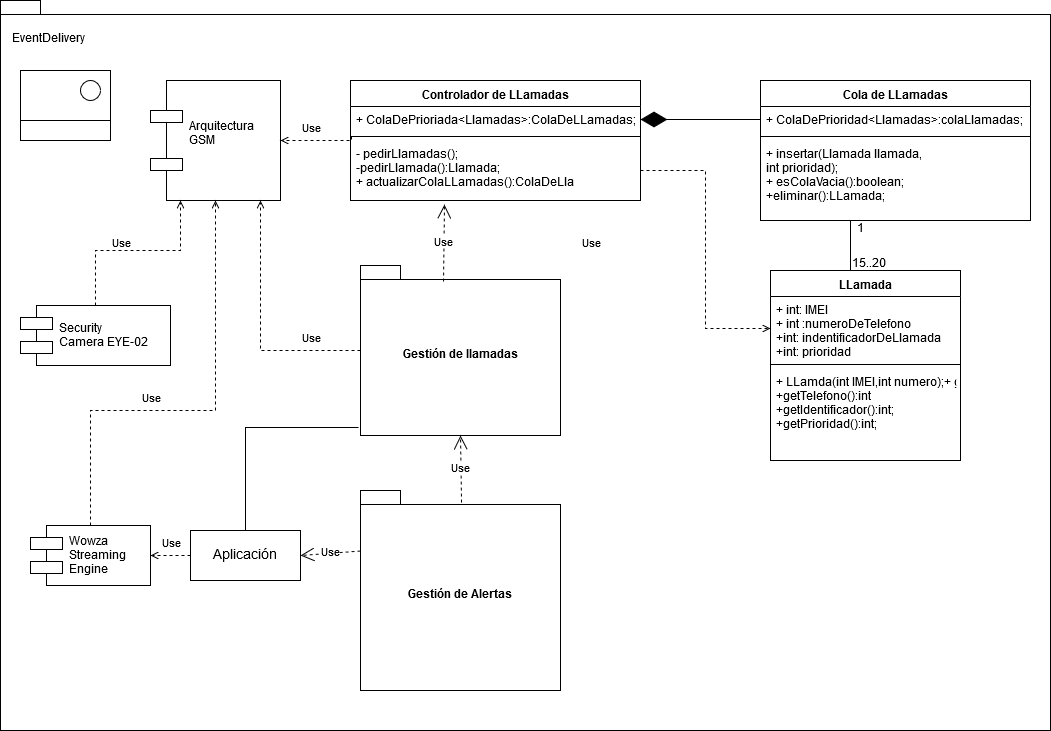

The diagram above was exported from draw.io. Its source (the exported page's mxGraphModel, read from the mxfile embedded in the PNG):
<mxGraphModel dx="253" dy="791" grid="1" gridSize="10" guides="1" tooltips="1" connect="1" arrows="1" fold="1" page="1" pageScale="1" pageWidth="1169" pageHeight="1654" math="0" shadow="0">
  <root>
    <mxCell id="0" />
    <mxCell id="1" parent="0" />
    <mxCell id="-lk-j_QBAzNRk8KsqQVB-19" value="" style="shape=folder;fontStyle=1;spacingTop=10;tabWidth=40;tabHeight=14;tabPosition=left;html=1;" parent="1" vertex="1">
      <mxGeometry x="1280" y="240" width="1050" height="730" as="geometry" />
    </mxCell>
    <mxCell id="-lk-j_QBAzNRk8KsqQVB-20" value="EventDelivery" style="text;html=1;resizable=0;points=[];autosize=1;align=left;verticalAlign=top;spacingTop=-4;" parent="1" vertex="1">
      <mxGeometry x="1290" y="270" width="90" height="20" as="geometry" />
    </mxCell>
    <mxCell id="8NQvp81xQifo9CAYw59p-1" value="Arquitectura&#10;GSM&#10;" style="shape=component;align=left;spacingLeft=36;" parent="1" vertex="1">
      <mxGeometry x="1430" y="320" width="130" height="120" as="geometry" />
    </mxCell>
    <mxCell id="8NQvp81xQifo9CAYw59p-2" value="LLamada" style="swimlane;fontStyle=1;align=center;verticalAlign=top;childLayout=stackLayout;horizontal=1;startSize=26;horizontalStack=0;resizeParent=1;resizeParentMax=0;resizeLast=0;collapsible=1;marginBottom=0;" parent="1" vertex="1">
      <mxGeometry x="2050" y="510" width="190" height="190" as="geometry" />
    </mxCell>
    <mxCell id="8NQvp81xQifo9CAYw59p-3" value="+ int: IMEI&#10;+ int :numeroDeTelefono&#10;+int: indentificadorDeLlamada&#10;+int: prioridad&#10;" style="text;strokeColor=none;fillColor=none;align=left;verticalAlign=top;spacingLeft=4;spacingRight=4;overflow=hidden;rotatable=0;points=[[0,0.5],[1,0.5]];portConstraint=eastwest;" parent="8NQvp81xQifo9CAYw59p-2" vertex="1">
      <mxGeometry y="26" width="190" height="64" as="geometry" />
    </mxCell>
    <mxCell id="8NQvp81xQifo9CAYw59p-4" value="" style="line;strokeWidth=1;fillColor=none;align=left;verticalAlign=middle;spacingTop=-1;spacingLeft=3;spacingRight=3;rotatable=0;labelPosition=right;points=[];portConstraint=eastwest;" parent="8NQvp81xQifo9CAYw59p-2" vertex="1">
      <mxGeometry y="90" width="190" height="8" as="geometry" />
    </mxCell>
    <mxCell id="8NQvp81xQifo9CAYw59p-5" value="+ LLamda(int IMEI,int numero);+ getIMEI():int&#10;+getTelefono():int&#10;+getIdentificador():int;&#10;+getPrioridad():int;&#10;&#10;" style="text;strokeColor=none;fillColor=none;align=left;verticalAlign=top;spacingLeft=4;spacingRight=4;overflow=hidden;rotatable=0;points=[[0,0.5],[1,0.5]];portConstraint=eastwest;" parent="8NQvp81xQifo9CAYw59p-2" vertex="1">
      <mxGeometry y="98" width="190" height="92" as="geometry" />
    </mxCell>
    <mxCell id="SACKjMgKk8lPRmSZm0d8-18" style="edgeStyle=orthogonalEdgeStyle;rounded=0;orthogonalLoop=1;jettySize=auto;html=1;exitX=0.5;exitY=1;exitDx=0;exitDy=0;entryX=0.5;entryY=0;entryDx=0;entryDy=0;startArrow=none;startFill=0;endArrow=none;endFill=0;strokeWidth=1;" parent="1" source="8NQvp81xQifo9CAYw59p-6" target="8NQvp81xQifo9CAYw59p-2" edge="1">
      <mxGeometry relative="1" as="geometry">
        <Array as="points">
          <mxPoint x="2130" y="510" />
        </Array>
      </mxGeometry>
    </mxCell>
    <mxCell id="8NQvp81xQifo9CAYw59p-6" value="Cola de LLamadas" style="swimlane;fontStyle=1;align=center;verticalAlign=top;childLayout=stackLayout;horizontal=1;startSize=26;horizontalStack=0;resizeParent=1;resizeParentMax=0;resizeLast=0;collapsible=1;marginBottom=0;" parent="1" vertex="1">
      <mxGeometry x="2040" y="320" width="270" height="140" as="geometry" />
    </mxCell>
    <mxCell id="8NQvp81xQifo9CAYw59p-7" value="+ ColaDePrioridad&lt;Llamadas&gt;:colaLlamadas;" style="text;strokeColor=none;fillColor=none;align=left;verticalAlign=top;spacingLeft=4;spacingRight=4;overflow=hidden;rotatable=0;points=[[0,0.5],[1,0.5]];portConstraint=eastwest;" parent="8NQvp81xQifo9CAYw59p-6" vertex="1">
      <mxGeometry y="26" width="270" height="26" as="geometry" />
    </mxCell>
    <mxCell id="8NQvp81xQifo9CAYw59p-8" value="" style="line;strokeWidth=1;fillColor=none;align=left;verticalAlign=middle;spacingTop=-1;spacingLeft=3;spacingRight=3;rotatable=0;labelPosition=right;points=[];portConstraint=eastwest;" parent="8NQvp81xQifo9CAYw59p-6" vertex="1">
      <mxGeometry y="52" width="270" height="8" as="geometry" />
    </mxCell>
    <mxCell id="8NQvp81xQifo9CAYw59p-9" value="+ insertar(Llamada llamada, &#10;int prioridad);&#10;+ esColaVacia():boolean;&#10;+eliminar():LLamada;&#10;" style="text;strokeColor=none;fillColor=none;align=left;verticalAlign=top;spacingLeft=4;spacingRight=4;overflow=hidden;rotatable=0;points=[[0,0.5],[1,0.5]];portConstraint=eastwest;" parent="8NQvp81xQifo9CAYw59p-6" vertex="1">
      <mxGeometry y="60" width="270" height="80" as="geometry" />
    </mxCell>
    <mxCell id="8NQvp81xQifo9CAYw59p-17" value="15..20" style="text;html=1;resizable=0;points=[];autosize=1;align=left;verticalAlign=top;spacingTop=-4;" parent="1" vertex="1">
      <mxGeometry x="2130" y="495" width="50" height="20" as="geometry" />
    </mxCell>
    <mxCell id="8NQvp81xQifo9CAYw59p-18" value="1" style="text;html=1;resizable=0;points=[];autosize=1;align=left;verticalAlign=top;spacingTop=-4;" parent="1" vertex="1">
      <mxGeometry x="2135" y="460" width="20" height="20" as="geometry" />
    </mxCell>
    <mxCell id="wiB7oKwoH8bAFENCHkaS-1" style="edgeStyle=orthogonalEdgeStyle;rounded=0;orthogonalLoop=1;jettySize=auto;html=1;endArrow=open;endFill=0;dashed=1;" parent="1" source="gxzeew9ivc-7T5_dsz57-1" target="8NQvp81xQifo9CAYw59p-1" edge="1">
      <mxGeometry relative="1" as="geometry">
        <Array as="points">
          <mxPoint x="1540" y="590" />
        </Array>
      </mxGeometry>
    </mxCell>
    <mxCell id="gxzeew9ivc-7T5_dsz57-1" value="Gestión de llamadas" style="shape=folder;fontStyle=1;spacingTop=10;tabWidth=40;tabHeight=14;tabPosition=left;html=1;" parent="1" vertex="1">
      <mxGeometry x="1640" y="505" width="200" height="170" as="geometry" />
    </mxCell>
    <mxCell id="SACKjMgKk8lPRmSZm0d8-5" value="Controlador de LLamadas" style="swimlane;fontStyle=1;align=center;verticalAlign=top;childLayout=stackLayout;horizontal=1;startSize=26;horizontalStack=0;resizeParent=1;resizeParentMax=0;resizeLast=0;collapsible=1;marginBottom=0;" parent="1" vertex="1">
      <mxGeometry x="1630" y="320" width="290" height="120" as="geometry" />
    </mxCell>
    <mxCell id="SACKjMgKk8lPRmSZm0d8-6" value="+ ColaDePrioriada&lt;Llamadas&gt;:ColaDeLLamadas;" style="text;strokeColor=none;fillColor=none;align=left;verticalAlign=top;spacingLeft=4;spacingRight=4;overflow=hidden;rotatable=0;points=[[0,0.5],[1,0.5]];portConstraint=eastwest;" parent="SACKjMgKk8lPRmSZm0d8-5" vertex="1">
      <mxGeometry y="26" width="290" height="26" as="geometry" />
    </mxCell>
    <mxCell id="SACKjMgKk8lPRmSZm0d8-7" value="" style="line;strokeWidth=1;fillColor=none;align=left;verticalAlign=middle;spacingTop=-1;spacingLeft=3;spacingRight=3;rotatable=0;labelPosition=right;points=[];portConstraint=eastwest;" parent="SACKjMgKk8lPRmSZm0d8-5" vertex="1">
      <mxGeometry y="52" width="290" height="8" as="geometry" />
    </mxCell>
    <mxCell id="SACKjMgKk8lPRmSZm0d8-8" value="- pedirLlamadas();&#10;-pedirLlamada():Llamada;&#10;+ actualizarColaLLamadas():ColaDeLla&#10;" style="text;strokeColor=none;fillColor=none;align=left;verticalAlign=top;spacingLeft=4;spacingRight=4;overflow=hidden;rotatable=0;points=[[0,0.5],[1,0.5]];portConstraint=eastwest;" parent="SACKjMgKk8lPRmSZm0d8-5" vertex="1">
      <mxGeometry y="60" width="290" height="60" as="geometry" />
    </mxCell>
    <mxCell id="SACKjMgKk8lPRmSZm0d8-9" value="" style="endArrow=diamondThin;endFill=1;endSize=24;html=1;exitX=0;exitY=0.5;exitDx=0;exitDy=0;" parent="1" source="8NQvp81xQifo9CAYw59p-7" target="SACKjMgKk8lPRmSZm0d8-6" edge="1">
      <mxGeometry width="160" relative="1" as="geometry">
        <mxPoint x="1860" y="359" as="sourcePoint" />
        <mxPoint x="1900" y="360" as="targetPoint" />
      </mxGeometry>
    </mxCell>
    <mxCell id="SACKjMgKk8lPRmSZm0d8-11" style="edgeStyle=orthogonalEdgeStyle;rounded=0;orthogonalLoop=1;jettySize=auto;html=1;entryX=0;entryY=0.5;entryDx=0;entryDy=0;dashed=1;endArrow=open;endFill=0;strokeWidth=1;" parent="1" source="SACKjMgKk8lPRmSZm0d8-8" target="8NQvp81xQifo9CAYw59p-3" edge="1">
      <mxGeometry relative="1" as="geometry" />
    </mxCell>
    <mxCell id="SACKjMgKk8lPRmSZm0d8-16" style="edgeStyle=orthogonalEdgeStyle;rounded=0;orthogonalLoop=1;jettySize=auto;html=1;exitX=0.005;exitY=-0.067;exitDx=0;exitDy=0;dashed=1;startArrow=none;startFill=0;endArrow=open;endFill=0;strokeWidth=1;exitPerimeter=0;entryX=1;entryY=0.5;entryDx=0;entryDy=0;" parent="1" source="SACKjMgKk8lPRmSZm0d8-8" target="8NQvp81xQifo9CAYw59p-1" edge="1">
      <mxGeometry relative="1" as="geometry">
        <Array as="points">
          <mxPoint x="1631" y="380" />
        </Array>
      </mxGeometry>
    </mxCell>
    <mxCell id="wiB7oKwoH8bAFENCHkaS-3" style="edgeStyle=orthogonalEdgeStyle;rounded=0;orthogonalLoop=1;jettySize=auto;html=1;entryX=-0.01;entryY=0.953;entryDx=0;entryDy=0;entryPerimeter=0;endArrow=none;endFill=0;" parent="1" source="wiB7oKwoH8bAFENCHkaS-2" target="gxzeew9ivc-7T5_dsz57-1" edge="1">
      <mxGeometry relative="1" as="geometry">
        <Array as="points">
          <mxPoint x="1620" y="667" />
          <mxPoint x="1620" y="667" />
        </Array>
      </mxGeometry>
    </mxCell>
    <mxCell id="wiB7oKwoH8bAFENCHkaS-18" style="edgeStyle=orthogonalEdgeStyle;rounded=0;orthogonalLoop=1;jettySize=auto;html=1;entryX=1;entryY=0.5;entryDx=0;entryDy=0;dashed=1;startArrow=none;startFill=0;endArrow=open;endFill=0;" parent="1" source="wiB7oKwoH8bAFENCHkaS-2" target="wiB7oKwoH8bAFENCHkaS-17" edge="1">
      <mxGeometry relative="1" as="geometry" />
    </mxCell>
    <mxCell id="wiB7oKwoH8bAFENCHkaS-2" value="&lt;font style=&quot;font-size: 14px&quot;&gt;Aplicación&lt;/font&gt;" style="html=1;" parent="1" vertex="1">
      <mxGeometry x="1470" y="770" width="110" height="50" as="geometry" />
    </mxCell>
    <mxCell id="wiB7oKwoH8bAFENCHkaS-5" value="" style="rounded=0;whiteSpace=wrap;html=1;" parent="1" vertex="1">
      <mxGeometry x="1300" y="310" width="90" height="70" as="geometry" />
    </mxCell>
    <mxCell id="wiB7oKwoH8bAFENCHkaS-6" value="" style="rounded=0;whiteSpace=wrap;html=1;" parent="1" vertex="1">
      <mxGeometry x="1300" y="360" width="90" height="20" as="geometry" />
    </mxCell>
    <mxCell id="wiB7oKwoH8bAFENCHkaS-7" value="" style="ellipse;whiteSpace=wrap;html=1;aspect=fixed;" parent="1" vertex="1">
      <mxGeometry x="1360" y="320" width="20" height="20" as="geometry" />
    </mxCell>
    <mxCell id="wiB7oKwoH8bAFENCHkaS-15" style="edgeStyle=orthogonalEdgeStyle;rounded=0;orthogonalLoop=1;jettySize=auto;html=1;endArrow=open;endFill=0;startArrow=none;startFill=0;dashed=1;exitX=0.5;exitY=0;exitDx=0;exitDy=0;" parent="1" source="wiB7oKwoH8bAFENCHkaS-14" target="8NQvp81xQifo9CAYw59p-1" edge="1">
      <mxGeometry relative="1" as="geometry">
        <Array as="points">
          <mxPoint x="1375" y="490" />
          <mxPoint x="1460" y="490" />
        </Array>
      </mxGeometry>
    </mxCell>
    <mxCell id="wiB7oKwoH8bAFENCHkaS-14" value="Security &#10;Camera EYE-02" style="shape=component;align=left;spacingLeft=36;" parent="1" vertex="1">
      <mxGeometry x="1300" y="545" width="150" height="60" as="geometry" />
    </mxCell>
    <mxCell id="wiB7oKwoH8bAFENCHkaS-16" value="Gestión de Alertas" style="shape=folder;fontStyle=1;spacingTop=10;tabWidth=40;tabHeight=14;tabPosition=left;html=1;" parent="1" vertex="1">
      <mxGeometry x="1640" y="730" width="200" height="200" as="geometry" />
    </mxCell>
    <mxCell id="wiB7oKwoH8bAFENCHkaS-19" style="edgeStyle=orthogonalEdgeStyle;rounded=0;orthogonalLoop=1;jettySize=auto;html=1;dashed=1;startArrow=none;startFill=0;endArrow=open;endFill=0;" parent="1" source="wiB7oKwoH8bAFENCHkaS-17" target="8NQvp81xQifo9CAYw59p-1" edge="1">
      <mxGeometry relative="1" as="geometry">
        <Array as="points">
          <mxPoint x="1370" y="650" />
          <mxPoint x="1495" y="650" />
        </Array>
      </mxGeometry>
    </mxCell>
    <mxCell id="wiB7oKwoH8bAFENCHkaS-17" value="Wowza &#10;Streaming&#10;Engine" style="shape=component;align=left;spacingLeft=36;" parent="1" vertex="1">
      <mxGeometry x="1310" y="765" width="120" height="60" as="geometry" />
    </mxCell>
    <mxCell id="wiB7oKwoH8bAFENCHkaS-20" value="&lt;font style=&quot;font-size: 11px&quot;&gt;Use&lt;/font&gt;" style="text;html=1;resizable=0;points=[];autosize=1;align=left;verticalAlign=top;spacingTop=-4;" parent="1" vertex="1">
      <mxGeometry x="1390" y="475" width="30" height="20" as="geometry" />
    </mxCell>
    <mxCell id="wiB7oKwoH8bAFENCHkaS-21" value="&lt;font style=&quot;font-size: 11px&quot;&gt;Use&lt;/font&gt;" style="text;html=1;resizable=0;points=[];autosize=1;align=left;verticalAlign=top;spacingTop=-4;" parent="1" vertex="1">
      <mxGeometry x="1420" y="630" width="30" height="20" as="geometry" />
    </mxCell>
    <mxCell id="wiB7oKwoH8bAFENCHkaS-24" value="&lt;font style=&quot;font-size: 11px&quot;&gt;Use&lt;/font&gt;" style="text;html=1;resizable=0;points=[];autosize=1;align=left;verticalAlign=top;spacingTop=-4;" parent="1" vertex="1">
      <mxGeometry x="1580" y="570" width="30" height="20" as="geometry" />
    </mxCell>
    <mxCell id="wiB7oKwoH8bAFENCHkaS-26" value="&lt;font style=&quot;font-size: 11px&quot;&gt;Use&lt;/font&gt;" style="text;html=1;resizable=0;points=[];autosize=1;align=left;verticalAlign=top;spacingTop=-4;" parent="1" vertex="1">
      <mxGeometry x="1580" y="360" width="30" height="20" as="geometry" />
    </mxCell>
    <mxCell id="wiB7oKwoH8bAFENCHkaS-27" value="&lt;font style=&quot;font-size: 11px&quot;&gt;Use&lt;/font&gt;" style="text;html=1;resizable=0;points=[];autosize=1;align=left;verticalAlign=top;spacingTop=-4;" parent="1" vertex="1">
      <mxGeometry x="1860" y="475" width="30" height="20" as="geometry" />
    </mxCell>
    <mxCell id="wiB7oKwoH8bAFENCHkaS-28" value="&lt;font style=&quot;font-size: 11px&quot;&gt;Use&lt;/font&gt;" style="text;html=1;resizable=0;points=[];autosize=1;align=left;verticalAlign=top;spacingTop=-4;" parent="1" vertex="1">
      <mxGeometry x="1440" y="775" width="30" height="20" as="geometry" />
    </mxCell>
    <mxCell id="fmBCn5NXawOtgGUJwQRa-2" value="Use" style="endArrow=open;endSize=12;dashed=1;html=1;entryX=0.5;entryY=1;entryDx=0;entryDy=0;entryPerimeter=0;exitX=0.505;exitY=0.06;exitDx=0;exitDy=0;exitPerimeter=0;" parent="1" target="gxzeew9ivc-7T5_dsz57-1" edge="1" source="wiB7oKwoH8bAFENCHkaS-16">
      <mxGeometry width="160" relative="1" as="geometry">
        <mxPoint x="1740" y="750" as="sourcePoint" />
        <mxPoint x="1870" y="710" as="targetPoint" />
      </mxGeometry>
    </mxCell>
    <mxCell id="Ioo2awB1J70s5NC4u2QO-1" value="Use" style="endArrow=open;endSize=12;dashed=1;html=1;exitX=0;exitY=0;exitDx=0;exitDy=60.5;exitPerimeter=0;entryX=1;entryY=0.5;entryDx=0;entryDy=0;" edge="1" parent="1" source="wiB7oKwoH8bAFENCHkaS-16" target="wiB7oKwoH8bAFENCHkaS-2">
      <mxGeometry width="160" relative="1" as="geometry">
        <mxPoint x="1450" y="880" as="sourcePoint" />
        <mxPoint x="1610" y="880" as="targetPoint" />
      </mxGeometry>
    </mxCell>
    <mxCell id="Ioo2awB1J70s5NC4u2QO-3" value="Use" style="endArrow=open;endSize=12;dashed=1;html=1;exitX=0.415;exitY=0.094;exitDx=0;exitDy=0;exitPerimeter=0;entryX=0.324;entryY=1.067;entryDx=0;entryDy=0;entryPerimeter=0;" edge="1" parent="1" source="gxzeew9ivc-7T5_dsz57-1" target="SACKjMgKk8lPRmSZm0d8-8">
      <mxGeometry width="160" relative="1" as="geometry">
        <mxPoint x="1590" y="470" as="sourcePoint" />
        <mxPoint x="1750" y="470" as="targetPoint" />
      </mxGeometry>
    </mxCell>
  </root>
</mxGraphModel>